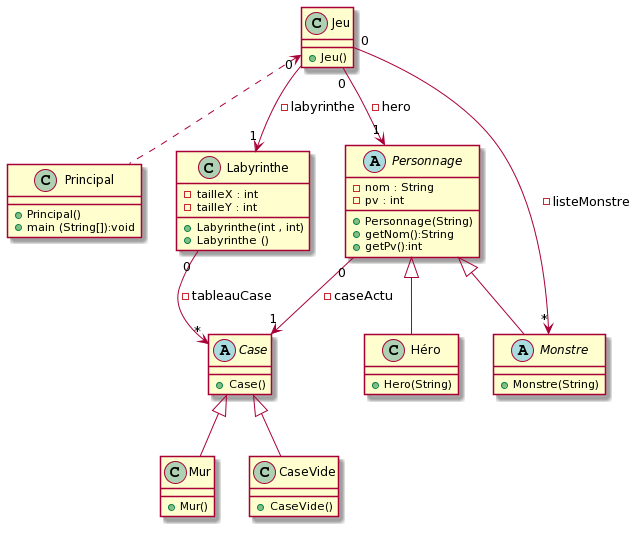

The diagram above was rendered by PlantUML. Its source (embedded in the PNG):
@startuml
''' class

class Principal {
    + Principal()
    + main (String[]):void
}

class Jeu {
    + Jeu()
}

class Labyrinthe { 
   - tailleX : int
   - tailleY : int 
   + Labyrinthe(int , int)
   + Labyrinthe ()
}

abstract class Personnage {
   - nom : String 
   - pv : int 
   + Personnage(String)
   + getNom():String 
   + getPv():int
}


abstract class Monstre {
   + Monstre(String)
}

class Héro {
   + Hero(String)
}

class Mur {
   + Mur()
}

class CaseVide{
   + CaseVide()
}

abstract class Case {
   + Case()
}

'''relation
Jeu <.. Principal

Personnage <|-- Héro
Personnage <|-- Monstre
Case <|-- Mur
Case <|-- CaseVide
Jeu "0" --> "1" Labyrinthe : -labyrinthe
Labyrinthe "0" --> "*" Case : -tableauCase
Personnage "0" --> "1" Case : - caseActu
Jeu "0" --> "*" Monstre : -listeMonstre
Jeu "0" --> "1" Personnage : -hero
@enduml